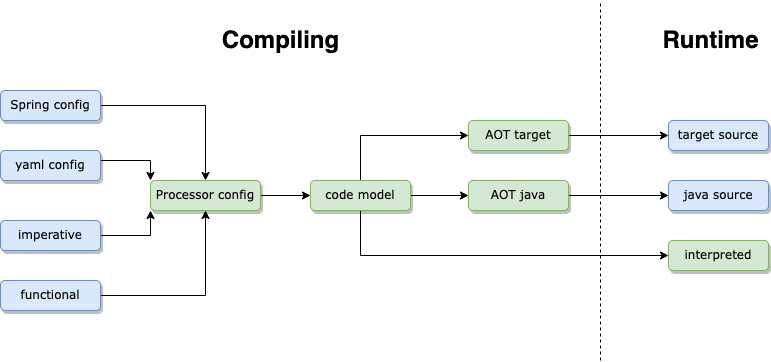

The diagram above was exported from draw.io. Its source (the exported page's mxGraphModel, read from the mxfile embedded in the PNG):
<mxGraphModel dx="1754" dy="950" grid="1" gridSize="10" guides="1" tooltips="1" connect="1" arrows="1" fold="1" page="1" pageScale="1" pageWidth="827" pageHeight="1169" math="0" shadow="0">
  <root>
    <mxCell id="BGl5naO4P5NcdGwBuhPD-0" />
    <mxCell id="BGl5naO4P5NcdGwBuhPD-1" parent="BGl5naO4P5NcdGwBuhPD-0" />
    <mxCell id="BGl5naO4P5NcdGwBuhPD-2" style="edgeStyle=orthogonalEdgeStyle;rounded=0;orthogonalLoop=1;jettySize=auto;html=1;entryX=0.5;entryY=0;entryDx=0;entryDy=0;" edge="1" parent="BGl5naO4P5NcdGwBuhPD-1" source="BGl5naO4P5NcdGwBuhPD-3" target="BGl5naO4P5NcdGwBuhPD-11">
      <mxGeometry relative="1" as="geometry" />
    </mxCell>
    <mxCell id="BGl5naO4P5NcdGwBuhPD-3" value="Spring config" style="rounded=1;whiteSpace=wrap;html=1;fillColor=#dae8fc;strokeColor=#6c8ebf;shadow=1;fontFamily=Verdana;" vertex="1" parent="BGl5naO4P5NcdGwBuhPD-1">
      <mxGeometry x="20" y="90" width="100" height="30" as="geometry" />
    </mxCell>
    <mxCell id="BGl5naO4P5NcdGwBuhPD-4" style="edgeStyle=orthogonalEdgeStyle;rounded=0;orthogonalLoop=1;jettySize=auto;html=1;entryX=0;entryY=0;entryDx=0;entryDy=0;" edge="1" parent="BGl5naO4P5NcdGwBuhPD-1" source="BGl5naO4P5NcdGwBuhPD-5" target="BGl5naO4P5NcdGwBuhPD-11">
      <mxGeometry relative="1" as="geometry">
        <Array as="points">
          <mxPoint x="170" y="160" />
        </Array>
      </mxGeometry>
    </mxCell>
    <mxCell id="BGl5naO4P5NcdGwBuhPD-5" value="yaml config" style="rounded=1;whiteSpace=wrap;html=1;fillColor=#dae8fc;strokeColor=#6c8ebf;shadow=1;fontFamily=Verdana;" vertex="1" parent="BGl5naO4P5NcdGwBuhPD-1">
      <mxGeometry x="20" y="150" width="100" height="30" as="geometry" />
    </mxCell>
    <mxCell id="BGl5naO4P5NcdGwBuhPD-6" style="edgeStyle=orthogonalEdgeStyle;rounded=0;orthogonalLoop=1;jettySize=auto;html=1;entryX=0;entryY=1;entryDx=0;entryDy=0;" edge="1" parent="BGl5naO4P5NcdGwBuhPD-1" source="BGl5naO4P5NcdGwBuhPD-7" target="BGl5naO4P5NcdGwBuhPD-11">
      <mxGeometry relative="1" as="geometry" />
    </mxCell>
    <mxCell id="BGl5naO4P5NcdGwBuhPD-7" value="imperative" style="rounded=1;whiteSpace=wrap;html=1;fillColor=#dae8fc;strokeColor=#6c8ebf;shadow=1;fontFamily=Verdana;" vertex="1" parent="BGl5naO4P5NcdGwBuhPD-1">
      <mxGeometry x="20" y="220" width="100" height="30" as="geometry" />
    </mxCell>
    <mxCell id="BGl5naO4P5NcdGwBuhPD-8" style="edgeStyle=orthogonalEdgeStyle;rounded=0;orthogonalLoop=1;jettySize=auto;html=1;entryX=0.5;entryY=1;entryDx=0;entryDy=0;" edge="1" parent="BGl5naO4P5NcdGwBuhPD-1" source="BGl5naO4P5NcdGwBuhPD-9" target="BGl5naO4P5NcdGwBuhPD-11">
      <mxGeometry relative="1" as="geometry" />
    </mxCell>
    <mxCell id="BGl5naO4P5NcdGwBuhPD-9" value="functional" style="rounded=1;whiteSpace=wrap;html=1;fillColor=#dae8fc;strokeColor=#6c8ebf;shadow=1;fontFamily=Verdana;" vertex="1" parent="BGl5naO4P5NcdGwBuhPD-1">
      <mxGeometry x="20" y="280" width="100" height="30" as="geometry" />
    </mxCell>
    <mxCell id="BGl5naO4P5NcdGwBuhPD-10" style="edgeStyle=orthogonalEdgeStyle;rounded=0;orthogonalLoop=1;jettySize=auto;html=1;entryX=0;entryY=0.5;entryDx=0;entryDy=0;" edge="1" parent="BGl5naO4P5NcdGwBuhPD-1" source="BGl5naO4P5NcdGwBuhPD-11" target="BGl5naO4P5NcdGwBuhPD-15">
      <mxGeometry relative="1" as="geometry" />
    </mxCell>
    <mxCell id="BGl5naO4P5NcdGwBuhPD-11" value="Processor config" style="rounded=1;whiteSpace=wrap;html=1;fillColor=#d5e8d4;strokeColor=#82b366;shadow=1;fontFamily=Verdana;" vertex="1" parent="BGl5naO4P5NcdGwBuhPD-1">
      <mxGeometry x="170" y="180" width="110" height="30" as="geometry" />
    </mxCell>
    <mxCell id="BGl5naO4P5NcdGwBuhPD-12" style="edgeStyle=orthogonalEdgeStyle;rounded=0;orthogonalLoop=1;jettySize=auto;html=1;entryX=0;entryY=0.5;entryDx=0;entryDy=0;" edge="1" parent="BGl5naO4P5NcdGwBuhPD-1" source="BGl5naO4P5NcdGwBuhPD-15" target="BGl5naO4P5NcdGwBuhPD-16">
      <mxGeometry relative="1" as="geometry">
        <Array as="points">
          <mxPoint x="380" y="255" />
        </Array>
      </mxGeometry>
    </mxCell>
    <mxCell id="BGl5naO4P5NcdGwBuhPD-13" style="edgeStyle=orthogonalEdgeStyle;rounded=0;orthogonalLoop=1;jettySize=auto;html=1;entryX=0;entryY=0.5;entryDx=0;entryDy=0;" edge="1" parent="BGl5naO4P5NcdGwBuhPD-1" source="BGl5naO4P5NcdGwBuhPD-15" target="BGl5naO4P5NcdGwBuhPD-21">
      <mxGeometry relative="1" as="geometry">
        <Array as="points">
          <mxPoint x="380" y="135" />
        </Array>
      </mxGeometry>
    </mxCell>
    <mxCell id="BGl5naO4P5NcdGwBuhPD-14" style="edgeStyle=orthogonalEdgeStyle;rounded=0;orthogonalLoop=1;jettySize=auto;html=1;entryX=0;entryY=0.5;entryDx=0;entryDy=0;" edge="1" parent="BGl5naO4P5NcdGwBuhPD-1" source="BGl5naO4P5NcdGwBuhPD-15" target="BGl5naO4P5NcdGwBuhPD-19">
      <mxGeometry relative="1" as="geometry" />
    </mxCell>
    <mxCell id="BGl5naO4P5NcdGwBuhPD-15" value="code model" style="rounded=1;whiteSpace=wrap;html=1;fillColor=#d5e8d4;strokeColor=#82b366;shadow=1;fontFamily=Verdana;" vertex="1" parent="BGl5naO4P5NcdGwBuhPD-1">
      <mxGeometry x="330" y="180" width="100" height="30" as="geometry" />
    </mxCell>
    <mxCell id="BGl5naO4P5NcdGwBuhPD-16" value="interpreted" style="rounded=1;whiteSpace=wrap;html=1;fillColor=#d5e8d4;strokeColor=#82b366;shadow=1;fontFamily=Verdana;" vertex="1" parent="BGl5naO4P5NcdGwBuhPD-1">
      <mxGeometry x="688" y="240" width="100" height="30" as="geometry" />
    </mxCell>
    <mxCell id="BGl5naO4P5NcdGwBuhPD-17" value="java source" style="rounded=1;whiteSpace=wrap;html=1;fillColor=#dae8fc;strokeColor=#6c8ebf;shadow=1;fontFamily=Verdana;" vertex="1" parent="BGl5naO4P5NcdGwBuhPD-1">
      <mxGeometry x="688" y="180" width="100" height="30" as="geometry" />
    </mxCell>
    <mxCell id="BGl5naO4P5NcdGwBuhPD-18" value="" style="edgeStyle=orthogonalEdgeStyle;rounded=0;orthogonalLoop=1;jettySize=auto;html=1;" edge="1" parent="BGl5naO4P5NcdGwBuhPD-1" source="BGl5naO4P5NcdGwBuhPD-19" target="BGl5naO4P5NcdGwBuhPD-17">
      <mxGeometry relative="1" as="geometry" />
    </mxCell>
    <mxCell id="BGl5naO4P5NcdGwBuhPD-19" value="AOT java" style="rounded=1;whiteSpace=wrap;html=1;fillColor=#d5e8d4;strokeColor=#82b366;shadow=1;fontFamily=Verdana;" vertex="1" parent="BGl5naO4P5NcdGwBuhPD-1">
      <mxGeometry x="488" y="180" width="100" height="30" as="geometry" />
    </mxCell>
    <mxCell id="BGl5naO4P5NcdGwBuhPD-20" value="" style="edgeStyle=orthogonalEdgeStyle;rounded=0;orthogonalLoop=1;jettySize=auto;html=1;" edge="1" parent="BGl5naO4P5NcdGwBuhPD-1" source="BGl5naO4P5NcdGwBuhPD-21" target="BGl5naO4P5NcdGwBuhPD-22">
      <mxGeometry relative="1" as="geometry" />
    </mxCell>
    <mxCell id="BGl5naO4P5NcdGwBuhPD-21" value="AOT target" style="rounded=1;whiteSpace=wrap;html=1;fillColor=#d5e8d4;strokeColor=#82b366;shadow=1;fontFamily=Verdana;" vertex="1" parent="BGl5naO4P5NcdGwBuhPD-1">
      <mxGeometry x="488" y="120" width="100" height="30" as="geometry" />
    </mxCell>
    <mxCell id="BGl5naO4P5NcdGwBuhPD-22" value="target source" style="rounded=1;whiteSpace=wrap;html=1;fillColor=#dae8fc;strokeColor=#6c8ebf;shadow=1;fontFamily=Verdana;" vertex="1" parent="BGl5naO4P5NcdGwBuhPD-1">
      <mxGeometry x="688" y="120" width="100" height="30" as="geometry" />
    </mxCell>
    <mxCell id="BGl5naO4P5NcdGwBuhPD-23" value="Compiling" style="text;strokeColor=none;fillColor=none;html=1;fontSize=24;fontStyle=1;verticalAlign=middle;align=center;" vertex="1" parent="BGl5naO4P5NcdGwBuhPD-1">
      <mxGeometry x="250" y="20" width="100" height="40" as="geometry" />
    </mxCell>
    <mxCell id="BGl5naO4P5NcdGwBuhPD-24" value="Runtime" style="text;strokeColor=none;fillColor=none;html=1;fontSize=24;fontStyle=1;verticalAlign=middle;align=center;" vertex="1" parent="BGl5naO4P5NcdGwBuhPD-1">
      <mxGeometry x="680" y="20" width="100" height="40" as="geometry" />
    </mxCell>
    <mxCell id="BGl5naO4P5NcdGwBuhPD-25" value="" style="endArrow=none;dashed=1;html=1;rounded=0;" edge="1" parent="BGl5naO4P5NcdGwBuhPD-1">
      <mxGeometry width="50" height="50" relative="1" as="geometry">
        <mxPoint x="620" y="360" as="sourcePoint" />
        <mxPoint x="620" as="targetPoint" />
      </mxGeometry>
    </mxCell>
  </root>
</mxGraphModel>